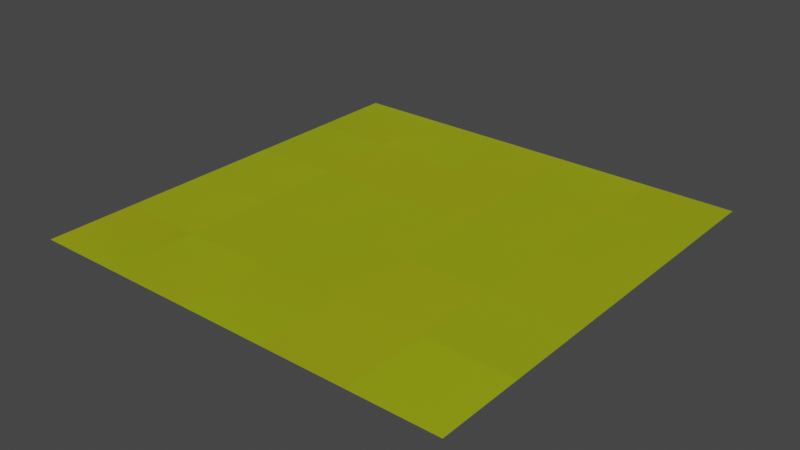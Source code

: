# Source: testisland.blend  (saved by Blender 2.83.19; exported with 4.5.12 LTS)
import bpy
from mathutils import Matrix  # noqa: F401  (used for matrix-valued properties, if any)

bpy.ops.wm.read_factory_settings(use_empty=True)
scene = bpy.context.scene
scene.name = 'Scene'

# ---- collections
col_water = bpy.data.collections.new('Water'); scene.collection.children.link(col_water)

# ---- materials (node trees are filled in below, after node groups)
mat_uvmaterial = bpy.data.materials.new('UVMaterial')
mat_uvmaterial.use_transparent_shadow = False
mat_water = bpy.data.materials.new('Water')
mat_water.use_transparent_shadow = False
mat_water.roughness = 0.01049
mat_water.specular_intensity = 0.8596

# ---- material node trees
mat_uvmaterial.use_nodes = True; mat_uvmaterial.node_tree.nodes.clear()
_N = mat_uvmaterial.node_tree.nodes; _L = mat_uvmaterial.node_tree.links
n0 = _N.new('ShaderNodeBsdfPrincipled'); n0.name = 'Principled BSDF'; n0.location = (10, 300)
n0.distribution = 'GGX'
n0.subsurface_method = 'BURLEY'
n0.inputs[3].default_value = 1.45
n0.inputs[27].default_value = (0.0, 0.0, 0.0, 1.0)
n0.inputs[28].default_value = 1.0
n1 = _N.new('ShaderNodeOutputMaterial'); n1.name = 'Material Output'; n1.location = (300, 300)
n2 = _N.new('ShaderNodeUVMap'); n2.name = 'UV Map'; n2.location = (-351, 211)
n2.uv_map = 'UVMap'
_L.new(n0.outputs[0], n1.inputs[0])
_L.new(n2.outputs[0], n0.inputs[0])
n1.is_active_output = True

# ---- world
world_world = bpy.data.worlds.new('World'); scene.world = world_world
world_world.use_nodes = True; world_world.node_tree.nodes.clear()
_N = world_world.node_tree.nodes; _L = world_world.node_tree.links
n0 = _N.new('ShaderNodeOutputWorld'); n0.name = 'World Output'; n0.location = (300, 300)
n1 = _N.new('ShaderNodeBackground'); n1.name = 'Background'; n1.location = (10, 300)
n1.inputs[0].default_value = (0.05088, 0.05088, 0.05088, 1.0)
_L.new(n1.outputs[0], n0.inputs[0])
n0.is_active_output = True
world_world.color = (0.05088, 0.05088, 0.05088)
world_world.use_sun_shadow = False
world_world.sun_shadow_jitter_overblur = 0.0

# ---- lights
light_sun = bpy.data.lights.new('Sun', 'SUN')
light_sun.color = (1.0, 1.0, 1.0)
light_sun.transmission_factor = 0.0
light_sun.angle = 0.005281
light_sun.energy = 1.0
light_sun.shadow_soft_size = 0.125

# ---- meshes
me_plane_chunk00_00 = bpy.data.meshes.new('Plane.Chunk00_00')
me_plane_chunk00_00.from_pydata([(-125.0, -125.0, 0.0), (125.0, -125.0, 0.0), (-125.0, 125.0, 0.0), (125.0, 125.0, 0.0)], [], [(0, 1, 3, 2)])
_uv = me_plane_chunk00_00.uv_layers.new(name='UVMap')
_uv.uv.foreach_set('vector', [0.6386, 0.7204, 0.5599, 0.7204, 0.5599, 0.6417, 0.6386, 0.6417])
me_plane_chunk00_00.materials.append(mat_uvmaterial)
me_plane_chunk00_00.use_remesh_fix_poles = True
me_plane_chunk00_00.use_remesh_preserve_attributes = False
me_plane_chunk00_00.use_mirror_vertex_groups = False
me_plane_chunk00_00.update()
me_plane_chunk01_00 = bpy.data.meshes.new('Plane.Chunk01_00')
me_plane_chunk01_00.from_pydata([(125.0, -125.0, 0.0), (125.0, 125.0, 0.0), (375.0, -125.0, 0.0), (375.0, 125.0, 0.0)], [], [(0, 2, 3, 1)])
_uv = me_plane_chunk01_00.uv_layers.new(name='UVMap')
_uv.uv.foreach_set('vector', [0.5787, 0.6891, 0.6073, 0.6891, 0.6073, 0.7177, 0.5787, 0.7177])
me_plane_chunk01_00.materials.append(mat_uvmaterial)
me_plane_chunk01_00.use_remesh_fix_poles = True
me_plane_chunk01_00.use_remesh_preserve_attributes = False
me_plane_chunk01_00.use_mirror_vertex_groups = False
me_plane_chunk01_00.update()
me_plane_chunk02_00 = bpy.data.meshes.new('Plane.Chunk02_00')
me_plane_chunk02_00.from_pydata([(375.0, -125.0, 0.0), (375.0, 125.0, 0.0), (625.0, -125.0, 0.0), (625.0, 125.0, 0.0)], [], [(0, 2, 3, 1)])
_uv = me_plane_chunk02_00.uv_layers.new(name='UVMap')
_uv.uv.foreach_set('vector', [0.5896, 0.7371, 0.5757, 0.7371, 0.5757, 0.6796, 0.5896, 0.6796])
me_plane_chunk02_00.materials.append(mat_uvmaterial)
me_plane_chunk02_00.use_remesh_fix_poles = True
me_plane_chunk02_00.use_remesh_preserve_attributes = False
me_plane_chunk02_00.use_mirror_vertex_groups = False
me_plane_chunk02_00.update()
me_plane_chunk03_00 = bpy.data.meshes.new('Plane.Chunk03_00')
me_plane_chunk03_00.from_pydata([(625.0, -125.0, 0.0), (625.0, 125.0, 0.0), (875.0, -125.0, 0.0), (875.0, 125.0, 0.0)], [], [(0, 2, 3, 1)])
_uv = me_plane_chunk03_00.uv_layers.new(name='UVMap')
_uv.uv.foreach_set('vector', [0.6004, 0.686, 0.6104, 0.686, 0.6104, 0.696, 0.6004, 0.696])
me_plane_chunk03_00.materials.append(mat_uvmaterial)
me_plane_chunk03_00.use_remesh_fix_poles = True
me_plane_chunk03_00.use_remesh_preserve_attributes = False
me_plane_chunk03_00.use_mirror_vertex_groups = False
me_plane_chunk03_00.update()
me_plane_chunk04_00 = bpy.data.meshes.new('Plane.Chunk04_00')
me_plane_chunk04_00.from_pydata([(875.0, -125.0, 0.0), (875.0, 125.0, 0.0), (1125.0, -125.0, 0.0), (1125.0, 125.0, 0.0)], [], [(0, 2, 3, 1)])
_uv = me_plane_chunk04_00.uv_layers.new(name='UVMap')
_uv.uv.foreach_set('vector', [0.5921, 0.7356, 0.6021, 0.7356, 0.6021, 0.7456, 0.5921, 0.7456])
me_plane_chunk04_00.materials.append(mat_uvmaterial)
me_plane_chunk04_00.use_remesh_fix_poles = True
me_plane_chunk04_00.use_remesh_preserve_attributes = False
me_plane_chunk04_00.use_mirror_vertex_groups = False
me_plane_chunk04_00.update()
me_plane_chunk00_01 = bpy.data.meshes.new('Plane.Chunk00_01')
me_plane_chunk00_01.from_pydata([(-125.0, 125.0, 0.0), (-125.0, 375.0, 0.0), (125.0, 125.0, 0.0), (125.0, 375.0, 0.0)], [], [(0, 2, 3, 1)])
_uv = me_plane_chunk00_01.uv_layers.new(name='UVMap')
_uv.uv.foreach_set('vector', [0.5834, 0.6921, 0.6109, 0.6921, 0.6109, 0.7196, 0.5834, 0.7196])
me_plane_chunk00_01.materials.append(mat_uvmaterial)
me_plane_chunk00_01.use_remesh_fix_poles = True
me_plane_chunk00_01.use_remesh_preserve_attributes = False
me_plane_chunk00_01.use_mirror_vertex_groups = False
me_plane_chunk00_01.update()
me_plane_chunk01_01 = bpy.data.meshes.new('Plane.Chunk01_01')
me_plane_chunk01_01.from_pydata([(125.0, 125.0, 0.0), (125.0, 375.0, 0.0), (375.0, 125.0, 0.0), (375.0, 375.0, 0.0)], [], [(0, 2, 3, 1)])
_uv = me_plane_chunk01_01.uv_layers.new(name='UVMap')
_uv.uv.foreach_set('vector', [0.5756, 0.6736, 0.5856, 0.6736, 0.5856, 0.6836, 0.5756, 0.6836])
me_plane_chunk01_01.materials.append(mat_uvmaterial)
me_plane_chunk01_01.use_remesh_fix_poles = True
me_plane_chunk01_01.use_remesh_preserve_attributes = False
me_plane_chunk01_01.use_mirror_vertex_groups = False
me_plane_chunk01_01.update()
me_plane_chunk02_01 = bpy.data.meshes.new('Plane.Chunk02_01')
me_plane_chunk02_01.from_pydata([(375.0, 125.0, 0.0), (375.0, 375.0, 0.0), (625.0, 125.0, 0.0), (625.0, 375.0, 0.0)], [], [(0, 2, 3, 1)])
_uv = me_plane_chunk02_01.uv_layers.new(name='UVMap')
_uv.uv.foreach_set('vector', [0.5694, 0.6785, 0.5794, 0.6785, 0.5794, 0.6885, 0.5694, 0.6885])
me_plane_chunk02_01.materials.append(mat_uvmaterial)
me_plane_chunk02_01.use_remesh_fix_poles = True
me_plane_chunk02_01.use_remesh_preserve_attributes = False
me_plane_chunk02_01.use_mirror_vertex_groups = False
me_plane_chunk02_01.update()
me_plane_chunk03_01 = bpy.data.meshes.new('Plane.Chunk03_01')
me_plane_chunk03_01.from_pydata([(625.0, 125.0, 0.0), (625.0, 375.0, 0.0), (875.0, 125.0, 0.0), (875.0, 375.0, 0.0)], [], [(0, 2, 3, 1)])
_uv = me_plane_chunk03_01.uv_layers.new(name='UVMap')
_uv.uv.foreach_set('vector', [0.6025, 0.6785, 0.6125, 0.6785, 0.6125, 0.6885, 0.6025, 0.6885])
me_plane_chunk03_01.materials.append(mat_uvmaterial)
me_plane_chunk03_01.use_remesh_fix_poles = True
me_plane_chunk03_01.use_remesh_preserve_attributes = False
me_plane_chunk03_01.use_mirror_vertex_groups = False
me_plane_chunk03_01.update()
me_plane_chunk04_01 = bpy.data.meshes.new('Plane.Chunk04_01')
me_plane_chunk04_01.from_pydata([(875.0, 125.0, 0.0), (875.0, 375.0, 0.0), (1125.0, 125.0, 0.0), (1125.0, 375.0, 0.0)], [], [(0, 2, 3, 1)])
_uv = me_plane_chunk04_01.uv_layers.new(name='UVMap')
_uv.uv.foreach_set('vector', [0.5632, 0.6959, 0.5732, 0.6959, 0.5732, 0.7059, 0.5632, 0.7059])
me_plane_chunk04_01.materials.append(mat_uvmaterial)
me_plane_chunk04_01.use_remesh_fix_poles = True
me_plane_chunk04_01.use_remesh_preserve_attributes = False
me_plane_chunk04_01.use_mirror_vertex_groups = False
me_plane_chunk04_01.update()
me_plane_chunk00_02 = bpy.data.meshes.new('Plane.Chunk00_02')
me_plane_chunk00_02.from_pydata([(-125.0, 375.0, 0.0), (-125.0, 625.0, 0.0), (125.0, 375.0, 0.0), (125.0, 625.0, 0.0)], [], [(0, 2, 3, 1)])
_uv = me_plane_chunk00_02.uv_layers.new(name='UVMap')
_uv.uv.foreach_set('vector', [0.5834, 0.6921, 0.6109, 0.6921, 0.6109, 0.7196, 0.5834, 0.7196])
me_plane_chunk00_02.materials.append(mat_uvmaterial)
me_plane_chunk00_02.use_remesh_fix_poles = True
me_plane_chunk00_02.use_remesh_preserve_attributes = False
me_plane_chunk00_02.use_mirror_vertex_groups = False
me_plane_chunk00_02.update()
me_plane_chunk01_02 = bpy.data.meshes.new('Plane.Chunk01_02')
me_plane_chunk01_02.from_pydata([(125.0, 375.0, 0.0), (125.0, 625.0, 0.0), (375.0, 375.0, 0.0), (375.0, 625.0, 0.0)], [], [(0, 2, 3, 1)])
_uv = me_plane_chunk01_02.uv_layers.new(name='UVMap')
_uv.uv.foreach_set('vector', [0.5797, 0.6885, 0.5897, 0.6885, 0.5897, 0.6985, 0.5797, 0.6985])
me_plane_chunk01_02.materials.append(mat_uvmaterial)
me_plane_chunk01_02.use_remesh_fix_poles = True
me_plane_chunk01_02.use_remesh_preserve_attributes = False
me_plane_chunk01_02.use_mirror_vertex_groups = False
me_plane_chunk01_02.update()
me_plane_chunk02_02 = bpy.data.meshes.new('Plane.Chunk02_02')
me_plane_chunk02_02.from_pydata([(375.0, 375.0, 0.0), (375.0, 625.0, 0.0), (625.0, 375.0, 0.0), (625.0, 625.0, 0.0)], [], [(0, 2, 3, 1)])
_uv = me_plane_chunk02_02.uv_layers.new(name='UVMap')
_uv.uv.foreach_set('vector', [0.5756, 0.6934, 0.5856, 0.6934, 0.5856, 0.7034, 0.5756, 0.7034])
me_plane_chunk02_02.materials.append(mat_uvmaterial)
me_plane_chunk02_02.use_remesh_fix_poles = True
me_plane_chunk02_02.use_remesh_preserve_attributes = False
me_plane_chunk02_02.use_mirror_vertex_groups = False
me_plane_chunk02_02.update()
me_plane_chunk03_02 = bpy.data.meshes.new('Plane.Chunk03_02')
me_plane_chunk03_02.from_pydata([(625.0, 375.0, 0.0), (625.0, 625.0, 0.0), (875.0, 375.0, 0.0), (875.0, 625.0, 0.0)], [], [(0, 2, 3, 1)])
_uv = me_plane_chunk03_02.uv_layers.new(name='UVMap')
_uv.uv.foreach_set('vector', [0.5549, 0.6885, 0.5649, 0.6885, 0.5649, 0.6985, 0.5549, 0.6985])
me_plane_chunk03_02.materials.append(mat_uvmaterial)
me_plane_chunk03_02.use_remesh_fix_poles = True
me_plane_chunk03_02.use_remesh_preserve_attributes = False
me_plane_chunk03_02.use_mirror_vertex_groups = False
me_plane_chunk03_02.update()
me_plane_chunk04_02 = bpy.data.meshes.new('Plane.Chunk04_02')
me_plane_chunk04_02.from_pydata([(875.0, 375.0, 0.0), (875.0, 625.0, 0.0), (1125.0, 375.0, 0.0), (1125.0, 625.0, 0.0)], [], [(0, 2, 3, 1)])
_uv = me_plane_chunk04_02.uv_layers.new(name='UVMap')
_uv.uv.foreach_set('vector', [0.5818, 0.6835, 0.5918, 0.6835, 0.5918, 0.6935, 0.5818, 0.6935])
me_plane_chunk04_02.materials.append(mat_uvmaterial)
me_plane_chunk04_02.use_remesh_fix_poles = True
me_plane_chunk04_02.use_remesh_preserve_attributes = False
me_plane_chunk04_02.use_mirror_vertex_groups = False
me_plane_chunk04_02.update()
me_plane_chunk00_03 = bpy.data.meshes.new('Plane.Chunk00_03')
me_plane_chunk00_03.from_pydata([(-125.0, 625.0, 0.0), (-125.0, 875.0, 0.0), (125.0, 625.0, 0.0), (125.0, 875.0, 0.0)], [], [(0, 2, 3, 1)])
_uv = me_plane_chunk00_03.uv_layers.new(name='UVMap')
_uv.uv.foreach_set('vector', [0.5624, 0.6777, 0.5988, 0.6777, 0.5988, 0.7142, 0.5624, 0.7142])
me_plane_chunk00_03.materials.append(mat_uvmaterial)
me_plane_chunk00_03.use_remesh_fix_poles = True
me_plane_chunk00_03.use_remesh_preserve_attributes = False
me_plane_chunk00_03.use_mirror_vertex_groups = False
me_plane_chunk00_03.update()
me_plane_chunk01_03 = bpy.data.meshes.new('Plane.Chunk01_03')
me_plane_chunk01_03.from_pydata([(125.0, 625.0, 0.0), (125.0, 875.0, 0.0), (375.0, 625.0, 0.0), (375.0, 875.0, 0.0)], [], [(0, 2, 3, 1)])
_uv = me_plane_chunk01_03.uv_layers.new(name='UVMap')
_uv.uv.foreach_set('vector', [0.6004, 0.6736, 0.6104, 0.6736, 0.6104, 0.6836, 0.6004, 0.6836])
me_plane_chunk01_03.materials.append(mat_uvmaterial)
me_plane_chunk01_03.use_remesh_fix_poles = True
me_plane_chunk01_03.use_remesh_preserve_attributes = False
me_plane_chunk01_03.use_mirror_vertex_groups = False
me_plane_chunk01_03.update()
me_plane_chunk02_03 = bpy.data.meshes.new('Plane.Chunk02_03')
me_plane_chunk02_03.from_pydata([(375.0, 625.0, 0.0), (375.0, 875.0, 0.0), (625.0, 625.0, 0.0), (625.0, 875.0, 0.0)], [], [(0, 2, 3, 1)])
_uv = me_plane_chunk02_03.uv_layers.new(name='UVMap')
_uv.uv.foreach_set('vector', [0.6004, 0.6736, 0.6104, 0.6736, 0.6104, 0.6836, 0.6004, 0.6836])
me_plane_chunk02_03.materials.append(mat_uvmaterial)
me_plane_chunk02_03.use_remesh_fix_poles = True
me_plane_chunk02_03.use_remesh_preserve_attributes = False
me_plane_chunk02_03.use_mirror_vertex_groups = False
me_plane_chunk02_03.update()
me_plane_chunk03_03 = bpy.data.meshes.new('Plane.Chunk03_03')
me_plane_chunk03_03.from_pydata([(625.0, 625.0, 0.0), (625.0, 875.0, 0.0), (875.0, 625.0, 0.0), (875.0, 875.0, 0.0)], [], [(0, 2, 3, 1)])
_uv = me_plane_chunk03_03.uv_layers.new(name='UVMap')
_uv.uv.foreach_set('vector', [0.5777, 0.6835, 0.5877, 0.6835, 0.5877, 0.6935, 0.5777, 0.6935])
me_plane_chunk03_03.materials.append(mat_uvmaterial)
me_plane_chunk03_03.use_remesh_fix_poles = True
me_plane_chunk03_03.use_remesh_preserve_attributes = False
me_plane_chunk03_03.use_mirror_vertex_groups = False
me_plane_chunk03_03.update()
me_plane_chunk04_03 = bpy.data.meshes.new('Plane.Chunk04_03')
me_plane_chunk04_03.from_pydata([(875.0, 625.0, 0.0), (875.0, 875.0, 0.0), (1125.0, 625.0, 0.0), (1125.0, 875.0, 0.0)], [], [(0, 2, 3, 1)])
_uv = me_plane_chunk04_03.uv_layers.new(name='UVMap')
_uv.uv.foreach_set('vector', [0.5756, 0.6885, 0.5856, 0.6885, 0.5856, 0.6985, 0.5756, 0.6985])
me_plane_chunk04_03.materials.append(mat_uvmaterial)
me_plane_chunk04_03.use_remesh_fix_poles = True
me_plane_chunk04_03.use_remesh_preserve_attributes = False
me_plane_chunk04_03.use_mirror_vertex_groups = False
me_plane_chunk04_03.update()
me_plane_chunk00_04 = bpy.data.meshes.new('Plane.Chunk00_04')
me_plane_chunk00_04.from_pydata([(-125.0, 875.0, 0.0), (-125.0, 1125.0, 0.0), (125.0, 875.0, 0.0), (125.0, 1125.0, 0.0)], [], [(0, 2, 3, 1)])
_uv = me_plane_chunk00_04.uv_layers.new(name='UVMap')
_uv.uv.foreach_set('vector', [0.5516, 0.6653, 0.6179, 0.6653, 0.6179, 0.7316, 0.5516, 0.7316])
me_plane_chunk00_04.materials.append(mat_uvmaterial)
me_plane_chunk00_04.use_remesh_fix_poles = True
me_plane_chunk00_04.use_remesh_preserve_attributes = False
me_plane_chunk00_04.use_mirror_vertex_groups = False
me_plane_chunk00_04.update()
me_plane_chunk01_04 = bpy.data.meshes.new('Plane.Chunk01_04')
me_plane_chunk01_04.from_pydata([(125.0, 875.0, 0.0), (125.0, 1125.0, 0.0), (375.0, 875.0, 0.0), (375.0, 1125.0, 0.0)], [], [(0, 2, 3, 1)])
_uv = me_plane_chunk01_04.uv_layers.new(name='UVMap')
_uv.uv.foreach_set('vector', [0.6138, 0.7254, 0.5846, 0.7254, 0.5846, 0.6963, 0.6138, 0.6963])
me_plane_chunk01_04.materials.append(mat_uvmaterial)
me_plane_chunk01_04.use_remesh_fix_poles = True
me_plane_chunk01_04.use_remesh_preserve_attributes = False
me_plane_chunk01_04.use_mirror_vertex_groups = False
me_plane_chunk01_04.update()
me_plane_chunk02_04 = bpy.data.meshes.new('Plane.Chunk02_04')
me_plane_chunk02_04.from_pydata([(375.0, 875.0, 0.0), (375.0, 1125.0, 0.0), (625.0, 875.0, 0.0), (625.0, 1125.0, 0.0)], [], [(0, 2, 3, 1)])
_uv = me_plane_chunk02_04.uv_layers.new(name='UVMap')
_uv.uv.foreach_set('vector', [0.5983, 0.6835, 0.6083, 0.6835, 0.6083, 0.6935, 0.5983, 0.6935])
me_plane_chunk02_04.materials.append(mat_uvmaterial)
me_plane_chunk02_04.use_remesh_fix_poles = True
me_plane_chunk02_04.use_remesh_preserve_attributes = False
me_plane_chunk02_04.use_mirror_vertex_groups = False
me_plane_chunk02_04.update()
me_plane_chunk03_04 = bpy.data.meshes.new('Plane.Chunk03_04')
me_plane_chunk03_04.from_pydata([(625.0, 875.0, 0.0), (625.0, 1125.0, 0.0), (875.0, 875.0, 0.0), (875.0, 1125.0, 0.0)], [], [(0, 2, 3, 1)])
_uv = me_plane_chunk03_04.uv_layers.new(name='UVMap')
_uv.uv.foreach_set('vector', [0.5719, 0.6798, 0.6141, 0.6798, 0.6141, 0.722, 0.5719, 0.722])
me_plane_chunk03_04.materials.append(mat_uvmaterial)
me_plane_chunk03_04.use_remesh_fix_poles = True
me_plane_chunk03_04.use_remesh_preserve_attributes = False
me_plane_chunk03_04.use_mirror_vertex_groups = False
me_plane_chunk03_04.update()
me_plane_chunk04_04 = bpy.data.meshes.new('Plane.Chunk04_04')
me_plane_chunk04_04.from_pydata([(875.0, 875.0, 0.0), (875.0, 1125.0, 0.0), (1125.0, 875.0, 0.0), (1125.0, 1125.0, 0.0)], [], [(0, 2, 3, 1)])
_uv = me_plane_chunk04_04.uv_layers.new(name='UVMap')
_uv.uv.foreach_set('vector', [0.5887, 0.6917, 0.5725, 0.6917, 0.5725, 0.6754, 0.5887, 0.6754])
me_plane_chunk04_04.materials.append(mat_uvmaterial)
me_plane_chunk04_04.use_remesh_fix_poles = True
me_plane_chunk04_04.use_remesh_preserve_attributes = False
me_plane_chunk04_04.use_mirror_vertex_groups = False
me_plane_chunk04_04.update()
me_water = bpy.data.meshes.new('Water')
me_water.from_pydata([(-125.0, -125.0, 0.0), (125.0, -125.0, 0.0), (-125.0, 125.0, 0.0), (125.0, 125.0, 0.0), (-125.0, 125.0, 0.0), (-125.0, -125.0, 0.0), (125.0, -125.0, 0.0), (125.0, 125.0, 0.0)], [], [(5, 6, 7, 4), (5, 4, 2, 0), (6, 5, 0, 1), (7, 6, 1, 3), (4, 7, 3, 2)])
_uv = me_water.uv_layers.new(name='UVMap')
_uv.uv.foreach_set('vector', [0.06201, 0.2877, 0.1112, 0.2852, 0.1381, 0.3526, 0.07441, 0.3576, 0.06201, 0.2877, 0.07441, 0.3576, 0.07441, 0.3576, 0.06201, 0.2877, 0.1112, 0.2852, 0.06201, 0.2877, 0.06201, 0.2877, 0.1112, 0.2852, 0.1381, 0.3526, 0.1112, 0.2852, 0.1112, 0.2852, 0.1381, 0.3526, 0.07441, 0.3576, 0.1381, 0.3526, 0.1381, 0.3526, 0.07441, 0.3576])
me_water.materials.append(mat_water)
me_water.use_remesh_fix_poles = True
me_water.use_remesh_preserve_attributes = False
me_water.use_mirror_vertex_groups = False
me_water.update()

# ---- objects
ob_sun = bpy.data.objects.new('Sun', light_sun)
ob_chunk00_00 = bpy.data.objects.new('Chunk00_00', me_plane_chunk00_00)
ob_chunk01_00 = bpy.data.objects.new('Chunk01_00', me_plane_chunk01_00)
ob_chunk02_00 = bpy.data.objects.new('Chunk02_00', me_plane_chunk02_00)
ob_chunk03_00 = bpy.data.objects.new('Chunk03_00', me_plane_chunk03_00)
ob_chunk04_00 = bpy.data.objects.new('Chunk04_00', me_plane_chunk04_00)
ob_chunk00_01 = bpy.data.objects.new('Chunk00_01', me_plane_chunk00_01)
ob_chunk01_01 = bpy.data.objects.new('Chunk01_01', me_plane_chunk01_01)
ob_chunk02_01 = bpy.data.objects.new('Chunk02_01', me_plane_chunk02_01)
ob_chunk03_01 = bpy.data.objects.new('Chunk03_01', me_plane_chunk03_01)
ob_chunk04_01 = bpy.data.objects.new('Chunk04_01', me_plane_chunk04_01)
ob_chunk00_02 = bpy.data.objects.new('Chunk00_02', me_plane_chunk00_02)
ob_chunk01_02 = bpy.data.objects.new('Chunk01_02', me_plane_chunk01_02)
ob_chunk02_02 = bpy.data.objects.new('Chunk02_02', me_plane_chunk02_02)
ob_chunk03_02 = bpy.data.objects.new('Chunk03_02', me_plane_chunk03_02)
ob_chunk04_02 = bpy.data.objects.new('Chunk04_02', me_plane_chunk04_02)
ob_chunk00_03 = bpy.data.objects.new('Chunk00_03', me_plane_chunk00_03)
ob_chunk01_03 = bpy.data.objects.new('Chunk01_03', me_plane_chunk01_03)
ob_chunk02_03 = bpy.data.objects.new('Chunk02_03', me_plane_chunk02_03)
ob_chunk03_03 = bpy.data.objects.new('Chunk03_03', me_plane_chunk03_03)
ob_chunk04_03 = bpy.data.objects.new('Chunk04_03', me_plane_chunk04_03)
ob_chunk00_04 = bpy.data.objects.new('Chunk00_04', me_plane_chunk00_04)
ob_chunk01_04 = bpy.data.objects.new('Chunk01_04', me_plane_chunk01_04)
ob_chunk02_04 = bpy.data.objects.new('Chunk02_04', me_plane_chunk02_04)
ob_chunk03_04 = bpy.data.objects.new('Chunk03_04', me_plane_chunk03_04)
ob_chunk04_04 = bpy.data.objects.new('Chunk04_04', me_plane_chunk04_04)
ob_water = bpy.data.objects.new('Water', me_water)

# ---- transforms, parenting, visibility, modifiers, constraints
ob_sun.location = (0.0, 0.0, 155.8)
ob_sun.lineart.crease_threshold = 0.0
ob_chunk00_00.location = (0.0, 0.0, 0.0)
ob_chunk00_00.lineart.crease_threshold = 0.0
ob_chunk01_00.location = (0.0, 0.0, 0.0)
ob_chunk01_00.lineart.crease_threshold = 0.0
ob_chunk02_00.location = (0.0, 0.0, 0.0)
ob_chunk02_00.lineart.crease_threshold = 0.0
ob_chunk03_00.location = (0.0, 0.0, 0.0)
ob_chunk03_00.lineart.crease_threshold = 0.0
ob_chunk04_00.location = (0.0, 0.0, 0.0)
ob_chunk04_00.lineart.crease_threshold = 0.0
ob_chunk00_01.location = (0.0, 0.0, 0.0)
ob_chunk00_01.lineart.crease_threshold = 0.0
ob_chunk01_01.location = (0.0, 0.0, 0.0)
ob_chunk01_01.lineart.crease_threshold = 0.0
ob_chunk02_01.location = (0.0, 0.0, 0.0)
ob_chunk02_01.lineart.crease_threshold = 0.0
ob_chunk03_01.location = (0.0, 0.0, 0.0)
ob_chunk03_01.lineart.crease_threshold = 0.0
ob_chunk04_01.location = (0.0, 0.0, 0.0)
ob_chunk04_01.lineart.crease_threshold = 0.0
ob_chunk00_02.location = (0.0, 0.0, 0.0)
ob_chunk00_02.lineart.crease_threshold = 0.0
ob_chunk01_02.location = (0.0, 0.0, 0.0)
ob_chunk01_02.lineart.crease_threshold = 0.0
ob_chunk02_02.location = (0.0, 0.0, 0.0)
ob_chunk02_02.lineart.crease_threshold = 0.0
ob_chunk03_02.location = (0.0, 0.0, 0.0)
ob_chunk03_02.lineart.crease_threshold = 0.0
ob_chunk04_02.location = (0.0, 0.0, 0.0)
ob_chunk04_02.lineart.crease_threshold = 0.0
ob_chunk00_03.location = (0.0, 0.0, 0.0)
ob_chunk00_03.lineart.crease_threshold = 0.0
ob_chunk01_03.location = (0.0, 0.0, 0.0)
ob_chunk01_03.lineart.crease_threshold = 0.0
ob_chunk02_03.location = (0.0, 0.0, 0.0)
ob_chunk02_03.lineart.crease_threshold = 0.0
ob_chunk03_03.location = (0.0, 0.0, 0.0)
ob_chunk03_03.lineart.crease_threshold = 0.0
ob_chunk04_03.location = (0.0, 0.0, 0.0)
ob_chunk04_03.lineart.crease_threshold = 0.0
ob_chunk00_04.location = (0.0, 0.0, 0.0)
ob_chunk00_04.lineart.crease_threshold = 0.0
ob_chunk01_04.location = (0.0, 0.0, 0.0)
ob_chunk01_04.lineart.crease_threshold = 0.0
ob_chunk02_04.location = (0.0, 0.0, 0.0)
ob_chunk02_04.lineart.crease_threshold = 0.0
ob_chunk03_04.location = (0.0, 0.0, 0.0)
ob_chunk03_04.lineart.crease_threshold = 0.0
ob_chunk04_04.location = (0.0, 0.0, 0.0)
ob_chunk04_04.lineart.crease_threshold = 0.0
ob_water.location = (0.0, 0.0, 0.0)
ob_water.scale = (10.0, 10.0, 1.0)
ob_water.lineart.crease_threshold = 0.0

# ---- collection membership
scene.collection.objects.link(ob_sun)
scene.collection.objects.link(ob_chunk00_00)
scene.collection.objects.link(ob_chunk01_00)
scene.collection.objects.link(ob_chunk02_00)
scene.collection.objects.link(ob_chunk03_00)
scene.collection.objects.link(ob_chunk04_00)
scene.collection.objects.link(ob_chunk00_01)
scene.collection.objects.link(ob_chunk01_01)
scene.collection.objects.link(ob_chunk02_01)
scene.collection.objects.link(ob_chunk03_01)
scene.collection.objects.link(ob_chunk04_01)
scene.collection.objects.link(ob_chunk00_02)
scene.collection.objects.link(ob_chunk01_02)
scene.collection.objects.link(ob_chunk02_02)
scene.collection.objects.link(ob_chunk03_02)
scene.collection.objects.link(ob_chunk04_02)
scene.collection.objects.link(ob_chunk00_03)
scene.collection.objects.link(ob_chunk01_03)
scene.collection.objects.link(ob_chunk02_03)
scene.collection.objects.link(ob_chunk03_03)
scene.collection.objects.link(ob_chunk04_03)
scene.collection.objects.link(ob_chunk00_04)
scene.collection.objects.link(ob_chunk01_04)
scene.collection.objects.link(ob_chunk02_04)
scene.collection.objects.link(ob_chunk03_04)
scene.collection.objects.link(ob_chunk04_04)
col_water.objects.link(ob_water)
def _layer_coll(name, lc=None):
    lc = lc or bpy.context.view_layer.layer_collection
    for c in lc.children:
        if c.name == name: return c
        r = _layer_coll(name, c)
        if r: return r
_layer_coll('Water').exclude = True

# ---- scene / render settings (as saved in the file)
scene.frame_start = 1; scene.frame_end = 250; scene.frame_set(1)
scene.render.engine = 'BLENDER_EEVEE_NEXT'
scene.cycles.use_denoising = False
scene.cycles.samples = 128
scene.cycles.sampling_pattern = 'TABULATED_SOBOL'
scene.cycles.use_adaptive_sampling = False
scene.cycles.use_light_tree = False
scene.view_settings.view_transform = 'Filmic'
bpy.context.view_layer.update()

# ---- added for rendering (the .blend has no active camera): camera
cam_auto = bpy.data.cameras.new('AutoCamera')
cam_auto.lens = 50.0
cam_auto.sensor_width = 36.0
cam_auto.clip_end = 28704.3
ob_auto_camera = bpy.data.objects.new('AutoCamera', cam_auto)
scene.collection.objects.link(ob_auto_camera)
ob_auto_camera.location = (2135.58, -1462.7, 1308.47)
ob_auto_camera.rotation_euler = (1.09748, -7.21219e-08, 0.694738)
scene.camera = ob_auto_camera
bpy.context.view_layer.update()
